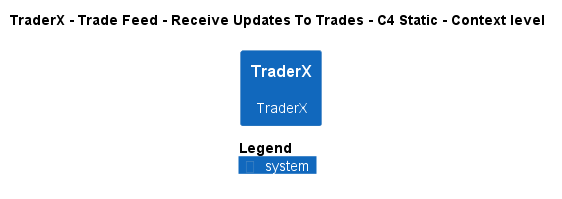

The diagram above was rendered by PlantUML. Its source (embedded in the PNG):
@startuml
!pragma layout smetana
!include ..\..\..\..\..\..\.c4s\C4_Context.puml

AddElementTag("state:new", $bgColor=green, $fontColor=#ffffff, $borderColor=green, $shadowing="False")
AddElementTag("state:changed", $bgColor=orange, $fontColor=#ffffff, $borderColor=orange, $shadowing="False")
AddElementTag("state:removed", $bgColor=red, $fontColor=#ffffff, $borderColor=red, $shadowing="False")

AddRelTag("state:new", $textColor=green, $lineColor=green)
AddRelTag("state:changed", $textColor=orange, $lineColor=orange)
AddRelTag("state:removed", $textColor=red, $lineColor=red)

SHOW_PERSON_PORTRAIT()
LAYOUT_TOP_DOWN()

skinparam linetype polyline

title TraderX - Trade Feed - Receive Updates To Trades - C4 Static - Context level

System(TraderX.SoftwareSystems.TraderX, "TraderX", "TraderX")



SHOW_LEGEND()
@enduml